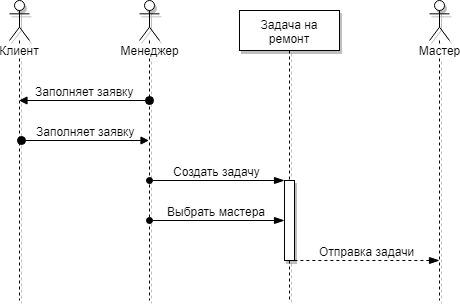

The diagram above was exported from draw.io. Its source (the exported page's mxGraphModel, read from the mxfile embedded in the PNG):
<mxGraphModel dx="589" dy="519" grid="1" gridSize="10" guides="1" tooltips="1" connect="1" arrows="1" fold="1" page="1" pageScale="1" pageWidth="2339" pageHeight="3300" background="#ffffff" math="0" shadow="0">
  <root>
    <mxCell id="0" />
    <mxCell id="1" parent="0" />
    <mxCell id="2" value="Менеджер&lt;br&gt;" style="shape=umlLifeline;participant=umlActor;perimeter=lifelinePerimeter;whiteSpace=wrap;html=1;container=1;collapsible=0;recursiveResize=0;verticalAlign=top;spacingTop=36;labelBackgroundColor=#ffffff;outlineConnect=0;shadow=1;fillColor=#ffffff;fontSize=12;" vertex="1" parent="1">
      <mxGeometry x="240" y="20" width="20" height="300" as="geometry" />
    </mxCell>
    <mxCell id="3" value="Мастер&lt;br&gt;" style="shape=umlLifeline;participant=umlActor;perimeter=lifelinePerimeter;whiteSpace=wrap;html=1;container=1;collapsible=0;recursiveResize=0;verticalAlign=top;spacingTop=36;labelBackgroundColor=#ffffff;outlineConnect=0;shadow=1;fillColor=#ffffff;fontSize=12;" vertex="1" parent="1">
      <mxGeometry x="530" y="20" width="20" height="300" as="geometry" />
    </mxCell>
    <mxCell id="8" value="Задача на ремонт&lt;br&gt;" style="shape=umlLifeline;perimeter=lifelinePerimeter;whiteSpace=wrap;html=1;container=1;collapsible=0;recursiveResize=0;outlineConnect=0;shadow=1;fillColor=#ffffff;fontSize=12;" vertex="1" parent="1">
      <mxGeometry x="340" y="30" width="100" height="290" as="geometry" />
    </mxCell>
    <mxCell id="12" value="Создать задачу&lt;br&gt;" style="html=1;verticalAlign=bottom;startArrow=blockThin;startFill=1;endArrow=oval;startSize=8;strokeColor=#000000;strokeWidth=1;fontSize=12;endFill=1;exitX=0.04;exitY=-0.005;exitPerimeter=0;" edge="1" parent="1" source="9">
      <mxGeometry width="60" relative="1" as="geometry">
        <mxPoint x="230" y="350" as="sourcePoint" />
        <mxPoint x="250" y="200" as="targetPoint" />
      </mxGeometry>
    </mxCell>
    <mxCell id="14" value="Клиент" style="shape=umlLifeline;participant=umlActor;perimeter=lifelinePerimeter;whiteSpace=wrap;html=1;container=1;collapsible=0;recursiveResize=0;verticalAlign=top;spacingTop=36;labelBackgroundColor=#ffffff;outlineConnect=0;shadow=1;fillColor=#ffffff;fontSize=12;" vertex="1" parent="1">
      <mxGeometry x="110" y="20" width="20" height="300" as="geometry" />
    </mxCell>
    <mxCell id="15" value="Заполняет заявку" style="html=1;verticalAlign=bottom;startArrow=oval;startFill=1;endArrow=block;startSize=8;strokeColor=#000000;strokeWidth=1;fontSize=12;exitX=0.5;exitY=0.455;exitPerimeter=0;" edge="1" parent="1">
      <mxGeometry width="60" relative="1" as="geometry">
        <mxPoint x="250" y="120" as="sourcePoint" />
        <mxPoint x="119.5" y="120" as="targetPoint" />
      </mxGeometry>
    </mxCell>
    <mxCell id="16" value="Заполняет заявку" style="html=1;verticalAlign=bottom;startArrow=oval;startFill=1;endArrow=block;startSize=8;strokeColor=#000000;strokeWidth=1;fontSize=12;" edge="1" parent="1" target="2">
      <mxGeometry width="60" relative="1" as="geometry">
        <mxPoint x="122" y="160" as="sourcePoint" />
        <mxPoint x="129.5" y="130" as="targetPoint" />
      </mxGeometry>
    </mxCell>
    <mxCell id="9" value="" style="html=1;points=[];perimeter=orthogonalPerimeter;shadow=1;fillColor=#ffffff;fontSize=12;" vertex="1" parent="1">
      <mxGeometry x="385" y="200" width="10" height="80" as="geometry" />
    </mxCell>
    <mxCell id="19" value="Выбрать мастера&lt;br&gt;" style="html=1;verticalAlign=bottom;startArrow=blockThin;startFill=1;endArrow=oval;startSize=8;strokeColor=#000000;strokeWidth=1;fontSize=12;endFill=1;" edge="1" parent="1">
      <mxGeometry width="60" relative="1" as="geometry">
        <mxPoint x="385" y="240" as="sourcePoint" />
        <mxPoint x="250" y="240" as="targetPoint" />
      </mxGeometry>
    </mxCell>
    <mxCell id="21" value="Отправка задачи&lt;br&gt;" style="html=1;verticalAlign=bottom;startArrow=blockThin;startFill=1;endArrow=none;startSize=8;strokeColor=#000000;strokeWidth=1;fontSize=12;endFill=0;exitX=0.04;exitY=-0.005;exitPerimeter=0;dashed=1;" edge="1" parent="1">
      <mxGeometry width="60" relative="1" as="geometry">
        <mxPoint x="540" y="280" as="sourcePoint" />
        <mxPoint x="395" y="280" as="targetPoint" />
      </mxGeometry>
    </mxCell>
  </root>
</mxGraphModel>